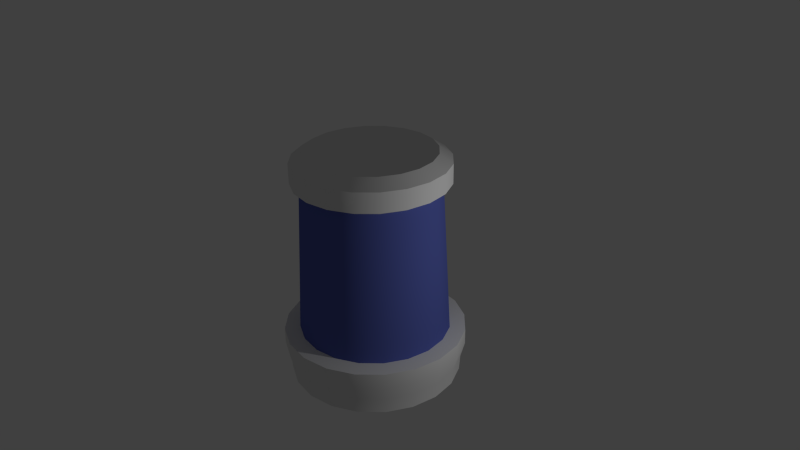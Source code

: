 # Source: GlassTank.blend  (saved by Blender 2.72.0; exported with 4.5.12 LTS)
import bpy
from mathutils import Matrix  # noqa: F401  (used for matrix-valued properties, if any)

bpy.ops.wm.read_factory_settings(use_empty=True)
scene = bpy.context.scene
scene.name = 'Scene'

# ---- collections
col_collection_1 = bpy.data.collections.new('Collection 1'); scene.collection.children.link(col_collection_1)

# ---- materials (node trees are filled in below, after node groups)
mat_material = bpy.data.materials.new('Material')
mat_material.alpha_threshold = 0.0
mat_material.use_transparent_shadow = False
mat_material.roughness = 0.5
mat_material.line_color = (0.0, 0.0, 0.0, 1.0)
mat_material_001 = bpy.data.materials.new('Material.001')
mat_material_001.alpha_threshold = 0.0
mat_material_001.use_transparent_shadow = False
mat_material_001.diffuse_color = (0.1008, 0.1293, 0.4575, 1.0)
mat_material_001.roughness = 0.5

# ---- material node trees

# ---- world
world_world = bpy.data.worlds.new('World'); scene.world = world_world
world_world.color = (0.05088, 0.05088, 0.05088)
world_world.use_sun_shadow = False
world_world.sun_shadow_jitter_overblur = 0.0
world_world.cycles.sampling_method = 'MANUAL'
world_world.cycles.sample_map_resolution = 256

# ---- cameras
cam_camera = bpy.data.cameras.new('Camera')
cam_camera.clip_end = 100.0
cam_camera.lens = 35.0
cam_camera.sensor_width = 32.0
cam_camera.sensor_height = 18.0
cam_camera.ortho_scale = 7.314
cam_camera.dof.focus_distance = 0.0
cam_camera.dof.aperture_fstop = 128.0

# ---- lights
light_lamp = bpy.data.lights.new('Lamp', 'POINT')
light_lamp.transmission_factor = 0.0
light_lamp.cutoff_distance = 30.0
light_lamp.energy = 100.0
light_lamp.shadow_buffer_clip_start = 1.001
light_lamp.shadow_soft_size = 0.1
light_lamp.shadow_maximum_resolution = 0.006
light_lamp.use_absolute_resolution = True
light_lamp.cycles.use_multiple_importance_sampling = False

# ---- meshes
me_cube = bpy.data.meshes.new('Cube')
me_cube.from_pydata([(0.3134, 0.9647, 1.058), (-8.347e-09, 1.014, 1.058), (0.0, 1.0, -1.0), (5.606e-09, 0.9035, 1.0), (0.309, 0.9511, -1.0), (0.2792, 0.8593, 1.0), (0.5878, 0.809, -1.0), (0.5311, 0.731, 1.0), (0.809, 0.5878, -1.0), (0.731, 0.5311, 1.0), (0.9511, 0.309, -1.0), (0.8593, 0.2792, 1.0), (1.0, -4.371e-08, -1.0), (0.9035, -1.132e-08, 1.0), (0.9511, -0.309, -1.0), (0.8593, -0.2792, 1.0), (0.809, -0.5878, -1.0), (0.731, -0.5311, 1.0), (0.5878, -0.809, -1.0), (0.5311, -0.731, 1.0), (0.309, -0.9511, -1.0), (0.2792, -0.8593, 1.0), (-3.258e-07, -1.0, -1.0), (-2.888e-07, -0.9035, 1.0), (-0.309, -0.9511, -1.0), (-0.2792, -0.8593, 1.0), (-0.5878, -0.809, -1.0), (-0.5311, -0.731, 1.0), (-0.809, -0.5878, -1.0), (-0.731, -0.5311, 1.0), (-0.9511, -0.309, -1.0), (-0.8593, -0.2792, 1.0), (-1.0, 9.656e-07, -1.0), (-0.9035, 9.006e-07, 1.0), (-0.9511, 0.309, -1.0), (-0.8593, 0.2792, 1.0), (-0.809, 0.5878, -1.0), (-0.731, 0.5311, 1.0), (-0.5878, 0.809, -1.0), (-0.5311, 0.731, 1.0), (-0.309, 0.9511, -1.0), (-0.2792, 0.8593, 1.0), (0.5962, 0.8206, 1.058), (0.8206, 0.5962, 1.058), (0.9647, 0.3134, 1.058), (1.014, -4.733e-08, 1.058), (0.9647, -0.3134, 1.058), (0.8206, -0.5962, 1.058), (0.5962, -0.8206, 1.058), (0.3134, -0.9647, 1.058), (-3.389e-07, -1.014, 1.058), (-0.3134, -0.9647, 1.058), (-0.5962, -0.8206, 1.058), (-0.8206, -0.5962, 1.058), (-0.9647, -0.3134, 1.058), (-1.014, 9.764e-07, 1.058), (-0.9647, 0.3134, 1.058), (-0.8206, 0.5962, 1.058), (-0.5962, 0.8206, 1.058), (-0.3134, 0.9647, 1.058), (0.3134, 0.9647, 1.321), (-1.39e-08, 1.014, 1.321), (0.5962, 0.8206, 1.321), (0.8206, 0.5962, 1.321), (0.9647, 0.3134, 1.321), (1.014, -4.733e-08, 1.321), (0.9647, -0.3134, 1.321), (0.8206, -0.5962, 1.321), (0.5962, -0.8206, 1.321), (0.3134, -0.9647, 1.321), (-3.444e-07, -1.014, 1.321), (-0.3134, -0.9647, 1.321), (-0.5962, -0.8206, 1.321), (-0.8206, -0.5962, 1.321), (-0.9647, -0.3134, 1.321), (-1.014, 9.764e-07, 1.321), (-0.9647, 0.3134, 1.321), (-0.8206, 0.5962, 1.321), (-0.5962, 0.8206, 1.321), (-0.3134, 0.9647, 1.321), (-1.226e-08, 1.206, -1.023), (0.3728, 1.147, -1.023), (0.7091, 0.976, -1.023), (0.976, 0.7091, -1.023), (1.147, 0.3728, -1.023), (1.206, -1.13e-07, -1.023), (1.147, -0.3728, -1.023), (0.976, -0.7091, -1.023), (0.7091, -0.976, -1.023), (0.3728, -1.147, -1.023), (-4.054e-07, -1.206, -1.023), (-0.3728, -1.147, -1.023), (-0.7091, -0.976, -1.023), (-0.976, -0.7091, -1.023), (-1.147, -0.3728, -1.023), (-1.206, 1.105e-06, -1.023), (-1.147, 0.3728, -1.023), (-0.976, 0.7091, -1.023), (-0.7091, 0.976, -1.023), (-0.3728, 1.147, -1.023), (-1.578e-08, 1.134, -1.648), (0.3503, 1.078, -1.648), (0.6664, 0.9172, -1.648), (0.9172, 0.6664, -1.648), (1.078, 0.3503, -1.648), (1.134, -8.898e-08, -1.648), (1.078, -0.3503, -1.648), (0.9172, -0.6664, -1.648), (0.6664, -0.9172, -1.648), (0.3503, -1.078, -1.648), (-3.852e-07, -1.134, -1.648), (-0.3503, -1.078, -1.648), (-0.6664, -0.9172, -1.648), (-0.9172, -0.6664, -1.648), (-1.078, -0.3503, -1.648), (-1.134, 1.055e-06, -1.648), (-1.078, 0.3503, -1.648), (-0.9172, 0.6664, -1.648), (-0.6664, 0.9172, -1.648), (-0.3503, 1.078, -1.648), (0.2606, 0.802, 1.438), (-1.35e-08, 0.8432, 1.438), (0.4956, 0.6822, 1.438), (0.6822, 0.4956, 1.438), (0.802, 0.2606, 1.438), (0.8432, 1.559e-08, 1.438), (0.802, -0.2606, 1.438), (0.6822, -0.4956, 1.438), (0.4956, -0.6822, 1.438), (0.2606, -0.802, 1.438), (-2.883e-07, -0.8432, 1.438), (-0.2606, -0.802, 1.438), (-0.4956, -0.6822, 1.438), (-0.6822, -0.4956, 1.438), (-0.802, -0.2606, 1.438), (-0.8432, 8.667e-07, 1.438), (-0.802, 0.2606, 1.438), (-0.6822, 0.4956, 1.438), (-0.4956, 0.6822, 1.438), (-0.2606, 0.802, 1.438), (-0.6758, 0.9301, -1.44), (-0.7091, 0.976, -1.231), (-0.3728, 1.147, -1.231), (-0.3553, 1.093, -1.44), (0.9301, -0.6758, -1.44), (0.976, -0.7091, -1.231), (0.7091, -0.976, -1.231), (0.6758, -0.9301, -1.44), (-1.093, 0.3553, -1.44), (-1.147, 0.3728, -1.231), (-0.976, 0.7091, -1.231), (-0.9301, 0.6758, -1.44), (1.15, -9.509e-08, -1.44), (1.206, -1.13e-07, -1.231), (1.147, -0.3728, -1.231), (1.093, -0.3553, -1.44), (0.9301, 0.6758, -1.44), (0.976, 0.7091, -1.231), (1.147, 0.3728, -1.231), (1.093, 0.3553, -1.44), (-1.093, -0.3553, -1.44), (-1.147, -0.3728, -1.231), (-1.206, 1.105e-06, -1.231), (-1.15, 1.065e-06, -1.44), (0.3553, 1.093, -1.44), (0.3728, 1.147, -1.231), (0.7091, 0.976, -1.231), (0.6758, 0.9301, -1.44), (-0.6758, -0.9301, -1.44), (-0.7091, -0.976, -1.231), (-0.976, -0.7091, -1.231), (-0.9301, -0.6758, -1.44), (-3.904e-07, -1.15, -1.44), (-4.088e-07, -1.206, -1.231), (-0.3728, -1.147, -1.231), (-0.3553, -1.093, -1.44), (-1.571e-08, 1.206, -1.231), (-1.581e-08, 1.15, -1.44), (0.3728, -1.147, -1.231), (0.3553, -1.093, -1.44), (5.436e-09, 0.9065, 0.8931), (0.2801, 0.8621, 0.8931), (0.5328, 0.7333, 0.8931), (0.7333, 0.5328, 0.8931), (0.8621, 0.2801, 0.8931), (0.9065, -1.23e-08, 0.8931), (0.8621, -0.2801, 0.8931), (0.7333, -0.5328, 0.8931), (0.5328, -0.7333, 0.8931), (0.2801, -0.8621, 0.8931), (-2.899e-07, -0.9065, 0.8931), (-0.2801, -0.8621, 0.8931), (-0.5328, -0.7333, 0.8931), (-0.7333, -0.5328, 0.8931), (-0.8621, -0.2801, 0.8931), (-0.9065, 9.026e-07, 0.8931), (-0.8621, 0.2801, 0.8931), (-0.7333, 0.5328, 0.8931), (-0.5328, 0.7333, 0.8931), (-0.2801, 0.8621, 0.8931)], [], [(41, 39, 58, 59), (180, 3, 5, 181), (33, 31, 54, 55), (181, 5, 7, 182), (11, 9, 43, 44), (182, 7, 9, 183), (25, 23, 50, 51), (183, 9, 11, 184), (17, 15, 46, 47), (184, 11, 13, 185), (39, 37, 57, 58), (185, 13, 15, 186), (31, 29, 53, 54), (186, 15, 17, 187), (9, 7, 42, 43), (187, 17, 19, 188), (5, 3, 1, 0), (188, 19, 21, 189), (23, 21, 49, 50), (189, 21, 23, 190), (15, 13, 45, 46), (190, 23, 25, 191), (37, 35, 56, 57), (191, 25, 27, 192), (29, 27, 52, 53), (192, 27, 29, 193), (7, 5, 0, 42), (193, 29, 31, 194), (3, 41, 59, 1), (194, 31, 33, 195), (21, 19, 48, 49), (195, 33, 35, 196), (35, 33, 55, 56), (196, 35, 37, 197), (27, 25, 51, 52), (59, 58, 78, 79), (197, 37, 39, 198), (13, 11, 44, 45), (199, 41, 3, 180), (198, 39, 41, 199), (19, 17, 47, 48), (24, 26, 92, 91), (77, 76, 136, 137), (57, 56, 76, 77), (46, 45, 65, 66), (42, 0, 60, 62), (53, 52, 72, 73), (49, 48, 68, 69), (56, 55, 75, 76), (45, 44, 64, 65), (0, 1, 61, 60), (52, 51, 71, 72), (48, 47, 67, 68), (44, 43, 63, 64), (1, 59, 79, 61), (55, 54, 74, 75), (51, 50, 70, 71), (58, 57, 77, 78), (47, 46, 66, 67), (43, 42, 62, 63), (54, 53, 73, 74), (50, 49, 69, 70), (140, 143, 119, 118), (2, 4, 81, 80), (10, 12, 85, 84), (32, 34, 96, 95), (18, 20, 89, 88), (4, 6, 82, 81), (26, 28, 93, 92), (34, 36, 97, 96), (12, 14, 86, 85), (20, 22, 90, 89), (6, 8, 83, 82), (28, 30, 94, 93), (36, 38, 98, 97), (14, 16, 87, 86), (40, 2, 80, 99), (22, 24, 91, 90), (8, 10, 84, 83), (30, 32, 95, 94), (38, 40, 99, 98), (16, 18, 88, 87), (100, 101, 102, 103, 104, 105, 106, 107, 108, 109, 110, 111, 112, 113, 114, 115, 116, 117, 118, 119), (144, 147, 108, 107), (148, 151, 117, 116), (152, 155, 106, 105), (156, 159, 104, 103), (160, 163, 115, 114), (164, 167, 102, 101), (168, 171, 113, 112), (172, 175, 111, 110), (143, 177, 100, 119), (147, 179, 109, 108), (151, 140, 118, 117), (155, 144, 107, 106), (159, 152, 105, 104), (163, 148, 116, 115), (167, 156, 103, 102), (171, 160, 114, 113), (177, 164, 101, 100), (175, 168, 112, 111), (179, 172, 110, 109), (120, 121, 139, 138, 137, 136, 135, 134, 133, 132, 131, 130, 129, 128, 127, 126, 125, 124, 123, 122), (66, 65, 125, 126), (79, 78, 138, 139), (68, 67, 127, 128), (70, 69, 129, 130), (60, 61, 121, 120), (72, 71, 131, 132), (63, 62, 122, 123), (74, 73, 133, 134), (76, 75, 135, 136), (65, 64, 124, 125), (78, 77, 137, 138), (67, 66, 126, 127), (61, 79, 139, 121), (69, 68, 128, 129), (71, 70, 130, 131), (62, 60, 120, 122), (73, 72, 132, 133), (64, 63, 123, 124), (75, 74, 134, 135), (98, 99, 142, 141), (141, 142, 143, 140), (87, 88, 146, 145), (145, 146, 147, 144), (96, 97, 150, 149), (149, 150, 151, 148), (85, 86, 154, 153), (153, 154, 155, 152), (83, 84, 158, 157), (157, 158, 159, 156), (94, 95, 162, 161), (161, 162, 163, 160), (81, 82, 166, 165), (165, 166, 167, 164), (92, 93, 170, 169), (169, 170, 171, 168), (90, 91, 174, 173), (173, 174, 175, 172), (99, 80, 176, 142), (142, 176, 177, 143), (88, 89, 178, 146), (146, 178, 179, 147), (97, 98, 141, 150), (150, 141, 140, 151), (86, 87, 145, 154), (154, 145, 144, 155), (84, 85, 153, 158), (158, 153, 152, 159), (95, 96, 149, 162), (162, 149, 148, 163), (82, 83, 157, 166), (166, 157, 156, 167), (93, 94, 161, 170), (170, 161, 160, 171), (80, 81, 165, 176), (176, 165, 164, 177), (91, 92, 169, 174), (174, 169, 168, 175), (89, 90, 173, 178), (178, 173, 172, 179), (2, 180, 181, 4), (4, 181, 182, 6), (6, 182, 183, 8), (8, 183, 184, 10), (10, 184, 185, 12), (12, 185, 186, 14), (14, 186, 187, 16), (16, 187, 188, 18), (18, 188, 189, 20), (20, 189, 190, 22), (22, 190, 191, 24), (24, 191, 192, 26), (26, 192, 193, 28), (28, 193, 194, 30), (30, 194, 195, 32), (32, 195, 196, 34), (34, 196, 197, 36), (36, 197, 198, 38), (40, 199, 180, 2), (38, 198, 199, 40)])
me_cube.polygons.foreach_set('use_smooth', [True] * 182)
me_cube.polygons.foreach_set('material_index', [0, 1, 0, 1, 0, 1, 0, 1, 0, 1, 0, 1, 0, 1, 0, 1, 0, 1, 0, 1, 0, 1, 0, 1, 0, 1, 0, 1, 0, 1, 0, 1, 0, 1, 0, 0, 1, 0, 1, 1, 0, 0, 0, 0, 0, 0, 0, 0, 0, 0, 0, 0, 0, 0, 0, 0, 0, 0, 0, 0, 0, 0, 0, 0, 0, 0, 0, 0, 0, 0, 0, 0, 0, 0, 0, 0, 0, 0, 0, 0, 0, 0, 0, 0, 0, 0, 0, 0, 0, 0, 0, 0, 0, 0, 0, 0, 0, 0, 0, 0, 0, 0, 0, 0, 0, 0, 0, 0, 0, 0, 0, 0, 0, 0, 0, 0, 0, 0, 0, 0, 0, 0, 0, 0, 0, 0, 0, 0, 0, 0, 0, 0, 0, 0, 0, 0, 0, 0, 0, 0, 0, 0, 0, 0, 0, 0, 0, 0, 0, 0, 0, 0, 0, 0, 0, 0, 0, 0, 0, 0, 0, 0, 1, 1, 1, 1, 1, 1, 1, 1, 1, 1, 1, 1, 1, 1, 1, 1, 1, 1, 1, 1])
_uv = me_cube.uv_layers.new(name='UVMap')
_uv.uv.foreach_set('vector', [0.4445, 0.7044, 0.4095, 0.7156, 0.402, 0.7009, 0.442, 0.6881, 0.555, 0.03733, 0.5541, 0.02341, 0.5909, 0.0209, 0.592, 0.03482, 0.3466, 0.8018, 0.3465, 0.8386, 0.3303, 0.8413, 0.3303, 0.7992, 0.592, 0.03482, 0.5909, 0.0209, 0.6277, 0.01784, 0.6289, 0.03174, 0.5795, 0.8019, 0.5681, 0.7669, 0.5827, 0.7594, 0.5958, 0.7993, 0.6289, 0.03174, 0.6277, 0.01784, 0.6643, 0.01423, 0.6658, 0.02811, 0.4095, 0.9252, 0.4446, 0.9366, 0.4421, 0.9529, 0.4021, 0.9399, 0.6658, 0.02811, 0.6643, 0.01423, 0.701, 0.01007, 0.7027, 0.02393, 0.5465, 0.9036, 0.5682, 0.8738, 0.5829, 0.8812, 0.5581, 0.9152, 0.7027, 0.02393, 0.701, 0.01007, 0.7376, 0.005373, 0.7394, 0.01921, 0.4095, 0.7156, 0.3796, 0.7371, 0.368, 0.7255, 0.402, 0.7009, 0.7394, 0.01921, 0.7376, 0.005373, 0.7741, 0.0002035, 0.7761, 0.01402, 0.3465, 0.8386, 0.3579, 0.8737, 0.3433, 0.8812, 0.3303, 0.8413, 0.03758, 0.01398, 0.0396, 0.0002035, 0.07608, 0.005371, 0.07422, 0.01919, 0.5681, 0.7669, 0.5464, 0.7372, 0.5579, 0.7255, 0.5827, 0.7594, 0.07422, 0.01919, 0.07608, 0.005371, 0.1126, 0.01006, 0.111, 0.02391, 0.5165, 0.7157, 0.4814, 0.7045, 0.484, 0.6883, 0.5239, 0.701, 0.111, 0.02391, 0.1126, 0.01006, 0.1493, 0.01422, 0.1478, 0.02809, 0.4446, 0.9366, 0.4815, 0.9366, 0.4841, 0.9529, 0.4421, 0.9529, 0.1478, 0.02809, 0.1493, 0.01422, 0.1859, 0.01783, 0.1847, 0.03173, 0.5682, 0.8738, 0.5796, 0.8387, 0.5958, 0.8413, 0.5829, 0.8812, 0.1847, 0.03173, 0.1859, 0.01783, 0.2227, 0.02089, 0.2216, 0.0348, 0.3796, 0.7371, 0.3579, 0.7668, 0.3433, 0.7593, 0.368, 0.7255, 0.2216, 0.0348, 0.2227, 0.02089, 0.2594, 0.0234, 0.2586, 0.03732, 0.3579, 0.8737, 0.3796, 0.9035, 0.368, 0.9152, 0.3433, 0.8812, 0.2586, 0.03732, 0.2594, 0.0234, 0.2962, 0.02535, 0.2956, 0.03929, 0.5464, 0.7372, 0.5165, 0.7157, 0.5239, 0.701, 0.5579, 0.7255, 0.2956, 0.03929, 0.2962, 0.02535, 0.3331, 0.02674, 0.3327, 0.04069, 0.4814, 0.7045, 0.4445, 0.7044, 0.442, 0.6881, 0.484, 0.6883, 0.3327, 0.04069, 0.3331, 0.02674, 0.3699, 0.02758, 0.3697, 0.04153, 0.4815, 0.9366, 0.5166, 0.9253, 0.5241, 0.9399, 0.4841, 0.9529, 0.3697, 0.04153, 0.3699, 0.02758, 0.4068, 0.02786, 0.4068, 0.04181, 0.3579, 0.7668, 0.3466, 0.8018, 0.3303, 0.7992, 0.3433, 0.7593, 0.4068, 0.04181, 0.4068, 0.02786, 0.4436, 0.02758, 0.4439, 0.04153, 0.3796, 0.9035, 0.4095, 0.9252, 0.4021, 0.9399, 0.368, 0.9152, 0.5335, 0.6044, 0.4913, 0.5736, 0.5183, 0.5457, 0.5506, 0.5695, 0.4439, 0.04153, 0.4436, 0.02758, 0.4805, 0.02675, 0.4809, 0.04069, 0.5796, 0.8387, 0.5795, 0.8019, 0.5958, 0.7993, 0.5958, 0.8413, 0.518, 0.03929, 0.5173, 0.02536, 0.5541, 0.02341, 0.555, 0.03733, 0.4809, 0.04069, 0.4805, 0.02675, 0.5173, 0.02536, 0.518, 0.03929, 0.5166, 0.9253, 0.5465, 0.9036, 0.5581, 0.9152, 0.5241, 0.9399, 0.2391, 0.4062, 0.2056, 0.4061, 0.2019, 0.384, 0.2424, 0.3841, 0.495, 0.5131, 0.4828, 0.4748, 0.5084, 0.4705, 0.518, 0.5012, 0.4606, 0.5313, 0.4445, 0.4815, 0.4828, 0.4748, 0.495, 0.5131, 0.7742, 0.429, 0.7741, 0.4813, 0.7356, 0.4758, 0.7358, 0.4356, 0.6852, 0.6043, 0.6355, 0.6205, 0.6287, 0.5823, 0.6669, 0.57, 0.4913, 0.3369, 0.5336, 0.3061, 0.5519, 0.3404, 0.5193, 0.3639, 0.6853, 0.306, 0.7275, 0.3368, 0.7004, 0.3647, 0.6682, 0.3409, 0.4445, 0.4815, 0.4445, 0.4291, 0.483, 0.4346, 0.4828, 0.4748, 0.7741, 0.4813, 0.758, 0.531, 0.723, 0.514, 0.7356, 0.4758, 0.6355, 0.6205, 0.5832, 0.6206, 0.5886, 0.5821, 0.6287, 0.5823, 0.5336, 0.3061, 0.5833, 0.2899, 0.5901, 0.3282, 0.5519, 0.3404, 0.7275, 0.3368, 0.7581, 0.3792, 0.7237, 0.3973, 0.7004, 0.3647, 0.758, 0.531, 0.7274, 0.5734, 0.6994, 0.5465, 0.723, 0.514, 0.5832, 0.6206, 0.5335, 0.6044, 0.5506, 0.5695, 0.5886, 0.5821, 0.4445, 0.4291, 0.4606, 0.3793, 0.4956, 0.3964, 0.483, 0.4346, 0.5833, 0.2899, 0.6356, 0.2899, 0.6302, 0.3283, 0.5901, 0.3282, 0.4913, 0.5736, 0.4606, 0.5313, 0.495, 0.5131, 0.5183, 0.5457, 0.7581, 0.3792, 0.7742, 0.429, 0.7358, 0.4356, 0.7237, 0.3973, 0.7274, 0.5734, 0.6852, 0.6043, 0.6669, 0.57, 0.6994, 0.5465, 0.4606, 0.3793, 0.4913, 0.3369, 0.5193, 0.3639, 0.4956, 0.3964, 0.6356, 0.2899, 0.6853, 0.306, 0.6682, 0.3409, 0.6302, 0.3283, 0.05593, 0.597, 0.09022, 0.6443, 0.0631, 0.6712, 0.02186, 0.6142, 0.1734, 0.6077, 0.2051, 0.6182, 0.2018, 0.6404, 0.1633, 0.6278, 0.2975, 0.5884, 0.3172, 0.5613, 0.3373, 0.5713, 0.3136, 0.6041, 0.127, 0.4631, 0.1166, 0.495, 0.09441, 0.4917, 0.1069, 0.4531, 0.3174, 0.4638, 0.2979, 0.4366, 0.3136, 0.4206, 0.3374, 0.4535, 0.2051, 0.6182, 0.2386, 0.6184, 0.2423, 0.6404, 0.2018, 0.6404, 0.2056, 0.4061, 0.1738, 0.4163, 0.1634, 0.3965, 0.2019, 0.384, 0.1166, 0.495, 0.1166, 0.5286, 0.09439, 0.5323, 0.09441, 0.4917, 0.3172, 0.5613, 0.3276, 0.5294, 0.3498, 0.5327, 0.3373, 0.5713, 0.2979, 0.4366, 0.2708, 0.4167, 0.2809, 0.3967, 0.3136, 0.4206, 0.2386, 0.6184, 0.2704, 0.6081, 0.2808, 0.6279, 0.2423, 0.6404, 0.1738, 0.4163, 0.1467, 0.436, 0.1307, 0.4203, 0.1634, 0.3965, 0.1166, 0.5286, 0.1268, 0.5606, 0.1069, 0.5709, 0.09439, 0.5323, 0.3276, 0.5294, 0.3277, 0.4958, 0.3499, 0.4921, 0.3498, 0.5327, 0.1464, 0.5879, 0.1734, 0.6077, 0.1633, 0.6278, 0.1306, 0.6038, 0.2708, 0.4167, 0.2391, 0.4062, 0.2424, 0.3841, 0.2809, 0.3967, 0.2704, 0.6081, 0.2975, 0.5884, 0.3136, 0.6041, 0.2808, 0.6279, 0.1467, 0.436, 0.127, 0.4631, 0.1069, 0.4531, 0.1307, 0.4203, 0.1268, 0.5606, 0.1464, 0.5879, 0.1306, 0.6038, 0.1069, 0.5709, 0.3277, 0.4958, 0.3174, 0.4638, 0.3374, 0.4535, 0.3499, 0.4921, 0.9277, 0.5425, 0.9334, 0.5425, 0.9387, 0.5442, 0.9432, 0.5475, 0.9465, 0.5521, 0.9483, 0.5574, 0.9483, 0.563, 0.9465, 0.5684, 0.9432, 0.5729, 0.9387, 0.5762, 0.9334, 0.5779, 0.9277, 0.5779, 0.9224, 0.5762, 0.9179, 0.5729, 0.9146, 0.5684, 0.9128, 0.563, 0.9128, 0.5574, 0.9146, 0.5521, 0.9179, 0.5475, 0.9224, 0.5442, 0.4064, 0.4829, 0.3883, 0.4274, 0.4224, 0.4102, 0.4441, 0.4771, 0.03784, 0.483, 0.03789, 0.5415, 0.0002035, 0.5473, 0.0002035, 0.4769, 0.3884, 0.597, 0.4064, 0.5414, 0.4441, 0.5475, 0.4224, 0.6144, 0.307, 0.6788, 0.3542, 0.6443, 0.3811, 0.6714, 0.3242, 0.7128, 0.09003, 0.3801, 0.0558, 0.4274, 0.02186, 0.41, 0.06313, 0.3531, 0.193, 0.6969, 0.2514, 0.6969, 0.2572, 0.7346, 0.1868, 0.7345, 0.1928, 0.3276, 0.1372, 0.3457, 0.12, 0.3116, 0.187, 0.2899, 0.3068, 0.3457, 0.2512, 0.3276, 0.2574, 0.2899, 0.3243, 0.3118, 0.09022, 0.6443, 0.1374, 0.6788, 0.1199, 0.7126, 0.0631, 0.6712, 0.3883, 0.4274, 0.354, 0.3801, 0.3811, 0.3532, 0.4224, 0.4102, 0.03789, 0.5415, 0.05593, 0.597, 0.02186, 0.6142, 0.0002035, 0.5473, 0.4064, 0.5414, 0.4064, 0.4829, 0.4441, 0.4771, 0.4441, 0.5475, 0.3542, 0.6443, 0.3884, 0.597, 0.4224, 0.6144, 0.3811, 0.6714, 0.0558, 0.4274, 0.03784, 0.483, 0.0002035, 0.4769, 0.02186, 0.41, 0.2514, 0.6969, 0.307, 0.6788, 0.3242, 0.7128, 0.2572, 0.7346, 0.1372, 0.3457, 0.09003, 0.3801, 0.06313, 0.3531, 0.12, 0.3116, 0.1374, 0.6788, 0.193, 0.6969, 0.1868, 0.7345, 0.1199, 0.7126, 0.2512, 0.3276, 0.1928, 0.3276, 0.187, 0.2899, 0.2574, 0.2899, 0.354, 0.3801, 0.3068, 0.3457, 0.3243, 0.3118, 0.3811, 0.3532, 0.816, 0.9683, 0.759, 0.9683, 0.7048, 0.9507, 0.6587, 0.9172, 0.6252, 0.8711, 0.6076, 0.8169, 0.6076, 0.7599, 0.6252, 0.7056, 0.6587, 0.6595, 0.7048, 0.626, 0.759, 0.6084, 0.816, 0.6084, 0.8703, 0.626, 0.9164, 0.6595, 0.9499, 0.7056, 0.9675, 0.7599, 0.9675, 0.8169, 0.9499, 0.8711, 0.9164, 0.9172, 0.8703, 0.9507, 0.7358, 0.4356, 0.7356, 0.4758, 0.7099, 0.472, 0.7102, 0.4399, 0.5506, 0.5695, 0.5183, 0.5457, 0.5365, 0.5273, 0.5622, 0.5464, 0.7004, 0.3647, 0.7237, 0.3973, 0.7007, 0.4092, 0.6823, 0.3831, 0.6302, 0.3283, 0.6682, 0.3409, 0.6567, 0.364, 0.6264, 0.3539, 0.6287, 0.5823, 0.5886, 0.5821, 0.5924, 0.5566, 0.6244, 0.5568, 0.5519, 0.3404, 0.5901, 0.3282, 0.5944, 0.3537, 0.5639, 0.3634, 0.6994, 0.5465, 0.6669, 0.57, 0.6548, 0.5471, 0.6808, 0.5284, 0.4956, 0.3964, 0.5193, 0.3639, 0.5378, 0.382, 0.5188, 0.4079, 0.4828, 0.4748, 0.483, 0.4346, 0.5087, 0.4384, 0.5084, 0.4705, 0.7356, 0.4758, 0.723, 0.514, 0.6998, 0.5025, 0.7099, 0.472, 0.5183, 0.5457, 0.495, 0.5131, 0.518, 0.5012, 0.5365, 0.5273, 0.7237, 0.3973, 0.7358, 0.4356, 0.7102, 0.4399, 0.7007, 0.4092, 0.5886, 0.5821, 0.5506, 0.5695, 0.5622, 0.5464, 0.5924, 0.5566, 0.6682, 0.3409, 0.7004, 0.3647, 0.6823, 0.3831, 0.6567, 0.364, 0.5901, 0.3282, 0.6302, 0.3283, 0.6264, 0.3539, 0.5944, 0.3537, 0.6669, 0.57, 0.6287, 0.5823, 0.6244, 0.5568, 0.6548, 0.5471, 0.5193, 0.3639, 0.5519, 0.3404, 0.5639, 0.3634, 0.5378, 0.382, 0.723, 0.514, 0.6994, 0.5465, 0.6808, 0.5284, 0.6998, 0.5025, 0.483, 0.4346, 0.4956, 0.3964, 0.5188, 0.4079, 0.5087, 0.4384, 0.1069, 0.5709, 0.1306, 0.6038, 0.113, 0.6219, 0.08452, 0.5827, 0.08452, 0.5827, 0.113, 0.6219, 0.09022, 0.6443, 0.05593, 0.597, 0.3499, 0.4921, 0.3374, 0.4535, 0.3597, 0.4417, 0.3747, 0.4878, 0.3747, 0.4878, 0.3597, 0.4417, 0.3883, 0.4274, 0.4064, 0.4829, 0.09441, 0.4917, 0.09439, 0.5323, 0.06952, 0.5366, 0.06943, 0.4882, 0.06943, 0.4882, 0.06952, 0.5366, 0.03789, 0.5415, 0.03784, 0.483, 0.3373, 0.5713, 0.3498, 0.5327, 0.3748, 0.5363, 0.36, 0.5824, 0.36, 0.5824, 0.3748, 0.5363, 0.4064, 0.5414, 0.3884, 0.597, 0.2808, 0.6279, 0.3136, 0.6041, 0.3316, 0.6217, 0.2926, 0.6502, 0.2926, 0.6502, 0.3316, 0.6217, 0.3542, 0.6443, 0.307, 0.6788, 0.1307, 0.4203, 0.1069, 0.4531, 0.08425, 0.442, 0.1126, 0.4028, 0.1126, 0.4028, 0.08425, 0.442, 0.0558, 0.4274, 0.09003, 0.3801, 0.2018, 0.6404, 0.2423, 0.6404, 0.2466, 0.6653, 0.1982, 0.6653, 0.1982, 0.6653, 0.2466, 0.6653, 0.2514, 0.6969, 0.193, 0.6969, 0.2019, 0.384, 0.1634, 0.3965, 0.1516, 0.3742, 0.1976, 0.3592, 0.1976, 0.3592, 0.1516, 0.3742, 0.1372, 0.3457, 0.1928, 0.3276, 0.2809, 0.3967, 0.2424, 0.3841, 0.246, 0.3591, 0.2921, 0.3741, 0.2921, 0.3741, 0.246, 0.3591, 0.2512, 0.3276, 0.3068, 0.3457, 0.1306, 0.6038, 0.1633, 0.6278, 0.1521, 0.6503, 0.113, 0.6219, 0.113, 0.6219, 0.1521, 0.6503, 0.1374, 0.6788, 0.09022, 0.6443, 0.3374, 0.4535, 0.3136, 0.4206, 0.3312, 0.4025, 0.3597, 0.4417, 0.3597, 0.4417, 0.3312, 0.4025, 0.354, 0.3801, 0.3883, 0.4274, 0.09439, 0.5323, 0.1069, 0.5709, 0.08452, 0.5827, 0.06952, 0.5366, 0.06952, 0.5366, 0.08452, 0.5827, 0.05593, 0.597, 0.03789, 0.5415, 0.3498, 0.5327, 0.3499, 0.4921, 0.3747, 0.4878, 0.3748, 0.5363, 0.3748, 0.5363, 0.3747, 0.4878, 0.4064, 0.4829, 0.4064, 0.5414, 0.3136, 0.6041, 0.3373, 0.5713, 0.36, 0.5824, 0.3316, 0.6217, 0.3316, 0.6217, 0.36, 0.5824, 0.3884, 0.597, 0.3542, 0.6443, 0.1069, 0.4531, 0.09441, 0.4917, 0.06943, 0.4882, 0.08425, 0.442, 0.08425, 0.442, 0.06943, 0.4882, 0.03784, 0.483, 0.0558, 0.4274, 0.2423, 0.6404, 0.2808, 0.6279, 0.2926, 0.6502, 0.2466, 0.6653, 0.2466, 0.6653, 0.2926, 0.6502, 0.307, 0.6788, 0.2514, 0.6969, 0.1634, 0.3965, 0.1307, 0.4203, 0.1126, 0.4028, 0.1516, 0.3742, 0.1516, 0.3742, 0.1126, 0.4028, 0.09003, 0.3801, 0.1372, 0.3457, 0.1633, 0.6278, 0.2018, 0.6404, 0.1982, 0.6653, 0.1521, 0.6503, 0.1521, 0.6503, 0.1982, 0.6653, 0.193, 0.6969, 0.1374, 0.6788, 0.2424, 0.3841, 0.2019, 0.384, 0.1976, 0.3592, 0.246, 0.3591, 0.246, 0.3591, 0.1976, 0.3592, 0.1928, 0.3276, 0.2512, 0.3276, 0.3136, 0.4206, 0.2809, 0.3967, 0.2921, 0.3741, 0.3312, 0.4025, 0.3312, 0.4025, 0.2921, 0.3741, 0.3068, 0.3457, 0.354, 0.3801, 0.57, 0.2845, 0.555, 0.03733, 0.592, 0.03482, 0.6107, 0.2818, 0.6107, 0.2818, 0.592, 0.03482, 0.6289, 0.03174, 0.6513, 0.2784, 0.6513, 0.2784, 0.6289, 0.03174, 0.6658, 0.02811, 0.692, 0.2744, 0.692, 0.2744, 0.6658, 0.02811, 0.7027, 0.02393, 0.7325, 0.2698, 0.7325, 0.2698, 0.7027, 0.02393, 0.7394, 0.01921, 0.773, 0.2645, 0.773, 0.2645, 0.7394, 0.01921, 0.7761, 0.01402, 0.8134, 0.2587, 0.0002035, 0.2586, 0.03758, 0.01398, 0.07422, 0.01919, 0.04063, 0.2644, 0.04063, 0.2644, 0.07422, 0.01919, 0.111, 0.02391, 0.0811, 0.2697, 0.0811, 0.2697, 0.111, 0.02391, 0.1478, 0.02809, 0.1216, 0.2743, 0.1216, 0.2743, 0.1478, 0.02809, 0.1847, 0.03173, 0.1623, 0.2783, 0.1623, 0.2783, 0.1847, 0.03173, 0.2216, 0.0348, 0.2029, 0.2817, 0.2029, 0.2817, 0.2216, 0.0348, 0.2586, 0.03732, 0.2436, 0.2845, 0.2436, 0.2845, 0.2586, 0.03732, 0.2956, 0.03929, 0.2844, 0.2867, 0.2844, 0.2867, 0.2956, 0.03929, 0.3327, 0.04069, 0.3252, 0.2882, 0.3252, 0.2882, 0.3327, 0.04069, 0.3697, 0.04153, 0.366, 0.2891, 0.366, 0.2891, 0.3697, 0.04153, 0.4068, 0.04181, 0.4068, 0.2894, 0.4068, 0.2894, 0.4068, 0.04181, 0.4439, 0.04153, 0.4476, 0.2891, 0.4476, 0.2891, 0.4439, 0.04153, 0.4809, 0.04069, 0.4884, 0.2882, 0.5292, 0.2867, 0.518, 0.03929, 0.555, 0.03733, 0.57, 0.2845, 0.4884, 0.2882, 0.4809, 0.04069, 0.518, 0.03929, 0.5292, 0.2867])
me_cube.materials.append(mat_material)
me_cube.materials.append(mat_material_001)
me_cube.use_remesh_preserve_volume = False
me_cube.use_remesh_preserve_attributes = False
me_cube.use_mirror_vertex_groups = False
me_cube.update()

# ---- objects
ob_cube = bpy.data.objects.new('Cube', me_cube)
ob_lamp = bpy.data.objects.new('Lamp', light_lamp)
ob_camera = bpy.data.objects.new('Camera', cam_camera)

# ---- transforms, parenting, visibility, modifiers, constraints
ob_cube.location = (0.0, 0.0, 0.0)
ob_cube.lock_rotations_4d = False
ob_cube.empty_display_type = 'ARROWS'
ob_cube.lineart.crease_threshold = 0.0
_m = ob_cube.modifiers.new('EdgeSplit', 'EDGE_SPLIT')
ob_lamp.location = (4.076, 1.005, 1.029)
ob_lamp.rotation_euler = (0.6503, 0.05522, 1.866)
ob_lamp.lock_rotations_4d = False
ob_lamp.empty_display_type = 'ARROWS'
ob_lamp.color = (0.0, 0.0, 0.0, 0.0)
ob_lamp.lineart.crease_threshold = 0.0
ob_camera.location = (7.481, -6.508, 5.344)
ob_camera.rotation_euler = (1.109, 0.01082, 0.8149)
ob_camera.lock_rotations_4d = False
ob_camera.empty_display_type = 'ARROWS'
ob_camera.color = (0.0, 0.0, 0.0, 0.0)
ob_camera.display_type = 'WIRE'
ob_camera.lineart.crease_threshold = 0.0

# ---- collection membership
col_collection_1.objects.link(ob_cube)
col_collection_1.objects.link(ob_lamp)
col_collection_1.objects.link(ob_camera)

# ---- scene / render settings (as saved in the file)
scene.camera = ob_camera
scene.frame_start = 1; scene.frame_end = 250; scene.frame_set(1)
scene.render.engine = 'BLENDER_EEVEE_NEXT'
scene.render.resolution_percentage = 50
scene.render.dither_intensity = 0.0
scene.cycles.use_denoising = False
scene.cycles.samples = 10
scene.cycles.sampling_pattern = 'TABULATED_SOBOL'
scene.cycles.light_sampling_threshold = 0.0
scene.cycles.use_adaptive_sampling = False
scene.cycles.use_light_tree = False
scene.cycles.blur_glossy = 0.0
scene.cycles.pixel_filter_type = 'GAUSSIAN'
scene.cycles.sample_clamp_indirect = 0.0
scene.view_settings.view_transform = 'Standard'
bpy.context.view_layer.update()
